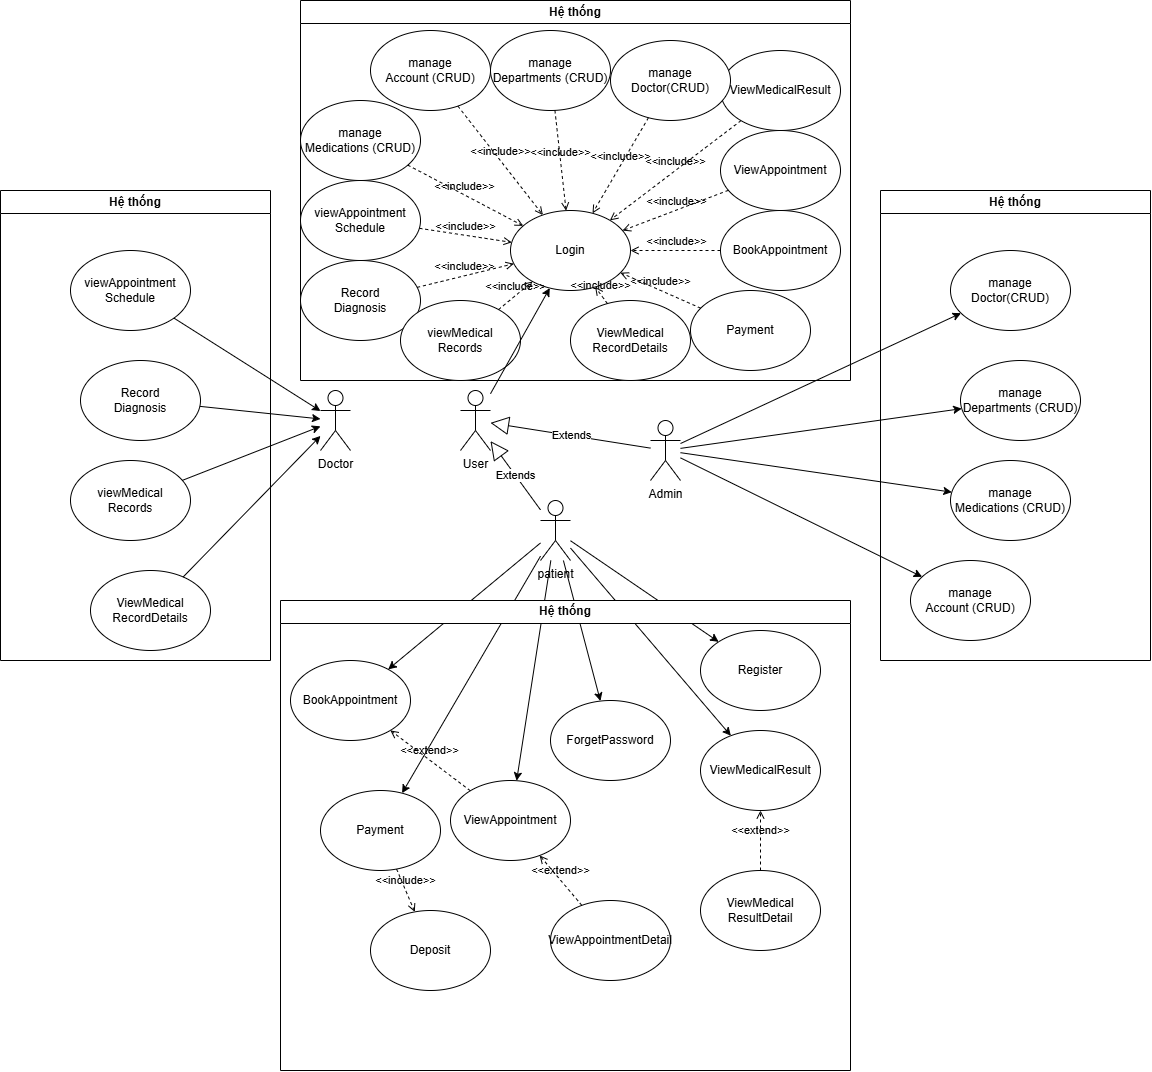

The diagram above was exported from draw.io. Its source (the exported page's mxGraphModel, read from the mxfile embedded in the PNG):
<mxGraphModel dx="2570" dy="3144" grid="1" gridSize="10" guides="1" tooltips="1" connect="1" arrows="1" fold="1" page="1" pageScale="1" pageWidth="850" pageHeight="1100" math="0" shadow="0">
  <root>
    <mxCell id="0" />
    <mxCell id="1" parent="0" />
    <mxCell id="ljnEtIIQS8dCJDP3gtDD-1" parent="1" style="swimlane;whiteSpace=wrap;html=1;" value="Hệ thống" vertex="1">
      <mxGeometry height="380" width="550" x="50" y="-1180" as="geometry" />
    </mxCell>
    <mxCell id="ljnEtIIQS8dCJDP3gtDD-9" parent="ljnEtIIQS8dCJDP3gtDD-1" style="ellipse;whiteSpace=wrap;html=1;" value="Login" vertex="1">
      <mxGeometry height="80" width="120" x="210" y="210" as="geometry" />
    </mxCell>
    <mxCell id="ljnEtIIQS8dCJDP3gtDD-66" parent="ljnEtIIQS8dCJDP3gtDD-1" style="ellipse;whiteSpace=wrap;html=1;" value="BookAppointment" vertex="1">
      <mxGeometry height="80" width="120" x="420" y="210" as="geometry" />
    </mxCell>
    <mxCell id="ljnEtIIQS8dCJDP3gtDD-69" parent="ljnEtIIQS8dCJDP3gtDD-1" style="ellipse;whiteSpace=wrap;html=1;" value="ViewMedicalResult" vertex="1">
      <mxGeometry height="80" width="120" x="420" y="50" as="geometry" />
    </mxCell>
    <mxCell id="ljnEtIIQS8dCJDP3gtDD-67" parent="ljnEtIIQS8dCJDP3gtDD-1" style="ellipse;whiteSpace=wrap;html=1;" value="ViewAppointment" vertex="1">
      <mxGeometry height="80" width="120" x="420" y="130" as="geometry" />
    </mxCell>
    <mxCell id="ljnEtIIQS8dCJDP3gtDD-68" parent="ljnEtIIQS8dCJDP3gtDD-1" style="ellipse;whiteSpace=wrap;html=1;" value="Payment" vertex="1">
      <mxGeometry height="80" width="120" x="390" y="290" as="geometry" />
    </mxCell>
    <mxCell id="ljnEtIIQS8dCJDP3gtDD-70" edge="1" parent="ljnEtIIQS8dCJDP3gtDD-1" source="ljnEtIIQS8dCJDP3gtDD-69" style="html=1;verticalAlign=bottom;labelBackgroundColor=none;endArrow=open;endFill=0;dashed=1;rounded=0;" target="ljnEtIIQS8dCJDP3gtDD-9" value="&amp;lt;&amp;lt;include&amp;gt;&amp;gt;">
      <mxGeometry relative="1" width="160" as="geometry">
        <mxPoint x="380" y="460" as="sourcePoint" />
        <mxPoint x="540" y="460" as="targetPoint" />
      </mxGeometry>
    </mxCell>
    <mxCell id="ljnEtIIQS8dCJDP3gtDD-71" edge="1" parent="ljnEtIIQS8dCJDP3gtDD-1" source="ljnEtIIQS8dCJDP3gtDD-67" style="html=1;verticalAlign=bottom;labelBackgroundColor=none;endArrow=open;endFill=0;dashed=1;rounded=0;" target="ljnEtIIQS8dCJDP3gtDD-9" value="&amp;lt;&amp;lt;include&amp;gt;&amp;gt;">
      <mxGeometry relative="1" width="160" as="geometry">
        <mxPoint x="300" y="230" as="sourcePoint" />
        <mxPoint x="349" y="306" as="targetPoint" />
      </mxGeometry>
    </mxCell>
    <mxCell id="ljnEtIIQS8dCJDP3gtDD-74" edge="1" parent="ljnEtIIQS8dCJDP3gtDD-1" source="ljnEtIIQS8dCJDP3gtDD-66" style="html=1;verticalAlign=bottom;labelBackgroundColor=none;endArrow=open;endFill=0;dashed=1;rounded=0;" target="ljnEtIIQS8dCJDP3gtDD-9" value="&amp;lt;&amp;lt;include&amp;gt;&amp;gt;">
      <mxGeometry relative="1" width="160" as="geometry">
        <mxPoint x="370" y="130" as="sourcePoint" />
        <mxPoint x="419" y="206" as="targetPoint" />
      </mxGeometry>
    </mxCell>
    <mxCell id="ljnEtIIQS8dCJDP3gtDD-75" edge="1" parent="ljnEtIIQS8dCJDP3gtDD-1" source="ljnEtIIQS8dCJDP3gtDD-68" style="html=1;verticalAlign=bottom;labelBackgroundColor=none;endArrow=open;endFill=0;dashed=1;rounded=0;" target="ljnEtIIQS8dCJDP3gtDD-9" value="&amp;lt;&amp;lt;include&amp;gt;&amp;gt;">
      <mxGeometry relative="1" width="160" as="geometry">
        <mxPoint x="430" y="190" as="sourcePoint" />
        <mxPoint x="479" y="266" as="targetPoint" />
      </mxGeometry>
    </mxCell>
    <mxCell id="ljnEtIIQS8dCJDP3gtDD-76" parent="ljnEtIIQS8dCJDP3gtDD-1" style="ellipse;whiteSpace=wrap;html=1;" value="manage&lt;div&gt;Doctor(CRUD)&lt;/div&gt;" vertex="1">
      <mxGeometry height="80" width="120" x="310" y="40" as="geometry" />
    </mxCell>
    <mxCell id="ljnEtIIQS8dCJDP3gtDD-77" parent="ljnEtIIQS8dCJDP3gtDD-1" style="ellipse;whiteSpace=wrap;html=1;" value="manage&lt;div&gt;Departments (CRUD)&lt;/div&gt;" vertex="1">
      <mxGeometry height="80" width="120" x="190" y="30" as="geometry" />
    </mxCell>
    <mxCell id="ljnEtIIQS8dCJDP3gtDD-79" parent="ljnEtIIQS8dCJDP3gtDD-1" style="ellipse;whiteSpace=wrap;html=1;" value="manage&lt;div&gt;Account (CRUD)&lt;/div&gt;" vertex="1">
      <mxGeometry height="80" width="120" x="70" y="30" as="geometry" />
    </mxCell>
    <mxCell id="ljnEtIIQS8dCJDP3gtDD-80" parent="ljnEtIIQS8dCJDP3gtDD-1" style="ellipse;whiteSpace=wrap;html=1;" value="manage&lt;div&gt;Medications (CRUD)&lt;/div&gt;" vertex="1">
      <mxGeometry height="80" width="120" y="100" as="geometry" />
    </mxCell>
    <mxCell id="ljnEtIIQS8dCJDP3gtDD-81" edge="1" parent="ljnEtIIQS8dCJDP3gtDD-1" source="ljnEtIIQS8dCJDP3gtDD-76" style="html=1;verticalAlign=bottom;labelBackgroundColor=none;endArrow=open;endFill=0;dashed=1;rounded=0;" target="ljnEtIIQS8dCJDP3gtDD-9" value="&amp;lt;&amp;lt;include&amp;gt;&amp;gt;">
      <mxGeometry relative="1" width="160" as="geometry">
        <mxPoint x="460" y="70" as="sourcePoint" />
        <mxPoint x="620" y="70" as="targetPoint" />
      </mxGeometry>
    </mxCell>
    <mxCell id="ljnEtIIQS8dCJDP3gtDD-84" edge="1" parent="ljnEtIIQS8dCJDP3gtDD-1" source="ljnEtIIQS8dCJDP3gtDD-77" style="html=1;verticalAlign=bottom;labelBackgroundColor=none;endArrow=open;endFill=0;dashed=1;rounded=0;" target="ljnEtIIQS8dCJDP3gtDD-9" value="&amp;lt;&amp;lt;include&amp;gt;&amp;gt;">
      <mxGeometry relative="1" width="160" as="geometry">
        <mxPoint x="682" y="90" as="sourcePoint" />
        <mxPoint x="620" y="214" as="targetPoint" />
      </mxGeometry>
    </mxCell>
    <mxCell id="ljnEtIIQS8dCJDP3gtDD-85" edge="1" parent="ljnEtIIQS8dCJDP3gtDD-1" source="ljnEtIIQS8dCJDP3gtDD-79" style="html=1;verticalAlign=bottom;labelBackgroundColor=none;endArrow=open;endFill=0;dashed=1;rounded=0;" target="ljnEtIIQS8dCJDP3gtDD-9" value="&amp;lt;&amp;lt;include&amp;gt;&amp;gt;">
      <mxGeometry relative="1" width="160" as="geometry">
        <mxPoint x="682" as="sourcePoint" />
        <mxPoint x="620" y="124" as="targetPoint" />
      </mxGeometry>
    </mxCell>
    <mxCell id="ljnEtIIQS8dCJDP3gtDD-86" edge="1" parent="ljnEtIIQS8dCJDP3gtDD-1" source="ljnEtIIQS8dCJDP3gtDD-80" style="html=1;verticalAlign=bottom;labelBackgroundColor=none;endArrow=open;endFill=0;dashed=1;rounded=0;" target="ljnEtIIQS8dCJDP3gtDD-9" value="&amp;lt;&amp;lt;include&amp;gt;&amp;gt;">
      <mxGeometry relative="1" width="160" as="geometry">
        <mxPoint x="712" y="20" as="sourcePoint" />
        <mxPoint x="650" y="144" as="targetPoint" />
      </mxGeometry>
    </mxCell>
    <mxCell id="ljnEtIIQS8dCJDP3gtDD-87" parent="ljnEtIIQS8dCJDP3gtDD-1" style="ellipse;whiteSpace=wrap;html=1;" value="viewAppointment&lt;div&gt;Schedule&lt;/div&gt;" vertex="1">
      <mxGeometry height="80" width="120" y="180" as="geometry" />
    </mxCell>
    <mxCell id="ljnEtIIQS8dCJDP3gtDD-88" parent="ljnEtIIQS8dCJDP3gtDD-1" style="ellipse;whiteSpace=wrap;html=1;" value="Record&lt;div&gt;Diagnosis&lt;/div&gt;" vertex="1">
      <mxGeometry height="80" width="120" y="260" as="geometry" />
    </mxCell>
    <mxCell id="ljnEtIIQS8dCJDP3gtDD-90" parent="ljnEtIIQS8dCJDP3gtDD-1" style="ellipse;whiteSpace=wrap;html=1;" value="viewMedical&lt;div&gt;Records&lt;/div&gt;" vertex="1">
      <mxGeometry height="80" width="120" x="100" y="300" as="geometry" />
    </mxCell>
    <mxCell id="ljnEtIIQS8dCJDP3gtDD-91" parent="ljnEtIIQS8dCJDP3gtDD-1" style="ellipse;whiteSpace=wrap;html=1;" value="ViewMedical&lt;div&gt;RecordDetails&lt;/div&gt;" vertex="1">
      <mxGeometry height="80" width="120" x="270" y="300" as="geometry" />
    </mxCell>
    <mxCell id="ljnEtIIQS8dCJDP3gtDD-93" edge="1" parent="ljnEtIIQS8dCJDP3gtDD-1" source="ljnEtIIQS8dCJDP3gtDD-87" style="html=1;verticalAlign=bottom;labelBackgroundColor=none;endArrow=open;endFill=0;dashed=1;rounded=0;" target="ljnEtIIQS8dCJDP3gtDD-9" value="&amp;lt;&amp;lt;include&amp;gt;&amp;gt;">
      <mxGeometry relative="1" width="160" as="geometry">
        <mxPoint x="760" y="20" as="sourcePoint" />
        <mxPoint x="844" y="129" as="targetPoint" />
      </mxGeometry>
    </mxCell>
    <mxCell id="ljnEtIIQS8dCJDP3gtDD-94" edge="1" parent="ljnEtIIQS8dCJDP3gtDD-1" source="ljnEtIIQS8dCJDP3gtDD-88" style="html=1;verticalAlign=bottom;labelBackgroundColor=none;endArrow=open;endFill=0;dashed=1;rounded=0;" target="ljnEtIIQS8dCJDP3gtDD-9" value="&amp;lt;&amp;lt;include&amp;gt;&amp;gt;">
      <mxGeometry relative="1" width="160" as="geometry">
        <mxPoint x="640" y="140" as="sourcePoint" />
        <mxPoint x="724" y="249" as="targetPoint" />
      </mxGeometry>
    </mxCell>
    <mxCell id="ljnEtIIQS8dCJDP3gtDD-95" edge="1" parent="ljnEtIIQS8dCJDP3gtDD-1" source="ljnEtIIQS8dCJDP3gtDD-90" style="html=1;verticalAlign=bottom;labelBackgroundColor=none;endArrow=open;endFill=0;dashed=1;rounded=0;" target="ljnEtIIQS8dCJDP3gtDD-9" value="&amp;lt;&amp;lt;include&amp;gt;&amp;gt;">
      <mxGeometry relative="1" width="160" as="geometry">
        <mxPoint x="360" y="210" as="sourcePoint" />
        <mxPoint x="444" y="319" as="targetPoint" />
      </mxGeometry>
    </mxCell>
    <mxCell id="ljnEtIIQS8dCJDP3gtDD-96" edge="1" parent="ljnEtIIQS8dCJDP3gtDD-1" source="ljnEtIIQS8dCJDP3gtDD-91" style="html=1;verticalAlign=bottom;labelBackgroundColor=none;endArrow=open;endFill=0;dashed=1;rounded=0;" target="ljnEtIIQS8dCJDP3gtDD-9" value="&amp;lt;&amp;lt;include&amp;gt;&amp;gt;">
      <mxGeometry relative="1" width="160" as="geometry">
        <mxPoint x="670" y="80" as="sourcePoint" />
        <mxPoint x="754" y="189" as="targetPoint" />
      </mxGeometry>
    </mxCell>
    <mxCell id="ljnEtIIQS8dCJDP3gtDD-52" edge="1" parent="1" source="ljnEtIIQS8dCJDP3gtDD-2" style="rounded=0;orthogonalLoop=1;jettySize=auto;html=1;" target="ljnEtIIQS8dCJDP3gtDD-41">
      <mxGeometry relative="1" as="geometry" />
    </mxCell>
    <mxCell id="ljnEtIIQS8dCJDP3gtDD-53" edge="1" parent="1" source="ljnEtIIQS8dCJDP3gtDD-2" style="rounded=0;orthogonalLoop=1;jettySize=auto;html=1;" target="ljnEtIIQS8dCJDP3gtDD-43">
      <mxGeometry relative="1" as="geometry" />
    </mxCell>
    <mxCell id="ljnEtIIQS8dCJDP3gtDD-54" edge="1" parent="1" source="ljnEtIIQS8dCJDP3gtDD-2" style="rounded=0;orthogonalLoop=1;jettySize=auto;html=1;" target="ljnEtIIQS8dCJDP3gtDD-45">
      <mxGeometry relative="1" as="geometry" />
    </mxCell>
    <mxCell id="ljnEtIIQS8dCJDP3gtDD-55" edge="1" parent="1" source="ljnEtIIQS8dCJDP3gtDD-2" style="rounded=0;orthogonalLoop=1;jettySize=auto;html=1;" target="ljnEtIIQS8dCJDP3gtDD-49">
      <mxGeometry relative="1" as="geometry" />
    </mxCell>
    <mxCell id="ljnEtIIQS8dCJDP3gtDD-2" parent="1" style="shape=umlActor;verticalLabelPosition=bottom;verticalAlign=top;html=1;outlineConnect=0;" value="Admin" vertex="1">
      <mxGeometry height="60" width="30" x="400" y="-760" as="geometry" />
    </mxCell>
    <mxCell id="ljnEtIIQS8dCJDP3gtDD-3" parent="1" style="shape=umlActor;verticalLabelPosition=bottom;verticalAlign=top;html=1;outlineConnect=0;" value="Doctor" vertex="1">
      <mxGeometry height="60" width="30" x="70" y="-790" as="geometry" />
    </mxCell>
    <mxCell id="ljnEtIIQS8dCJDP3gtDD-20" edge="1" parent="1" source="ljnEtIIQS8dCJDP3gtDD-4" style="rounded=0;orthogonalLoop=1;jettySize=auto;html=1;" target="ljnEtIIQS8dCJDP3gtDD-19">
      <mxGeometry relative="1" as="geometry" />
    </mxCell>
    <mxCell id="ljnEtIIQS8dCJDP3gtDD-22" edge="1" parent="1" source="ljnEtIIQS8dCJDP3gtDD-4" style="rounded=0;orthogonalLoop=1;jettySize=auto;html=1;" target="ljnEtIIQS8dCJDP3gtDD-21">
      <mxGeometry relative="1" as="geometry" />
    </mxCell>
    <mxCell id="ljnEtIIQS8dCJDP3gtDD-24" edge="1" parent="1" source="ljnEtIIQS8dCJDP3gtDD-4" style="rounded=0;orthogonalLoop=1;jettySize=auto;html=1;" target="ljnEtIIQS8dCJDP3gtDD-23">
      <mxGeometry relative="1" as="geometry" />
    </mxCell>
    <mxCell id="ljnEtIIQS8dCJDP3gtDD-27" edge="1" parent="1" source="ljnEtIIQS8dCJDP3gtDD-4" style="rounded=0;orthogonalLoop=1;jettySize=auto;html=1;" target="ljnEtIIQS8dCJDP3gtDD-26">
      <mxGeometry relative="1" as="geometry" />
    </mxCell>
    <mxCell id="ljnEtIIQS8dCJDP3gtDD-28" edge="1" parent="1" source="ljnEtIIQS8dCJDP3gtDD-4" style="rounded=0;orthogonalLoop=1;jettySize=auto;html=1;" target="ljnEtIIQS8dCJDP3gtDD-25">
      <mxGeometry relative="1" as="geometry" />
    </mxCell>
    <mxCell id="ljnEtIIQS8dCJDP3gtDD-30" edge="1" parent="1" source="ljnEtIIQS8dCJDP3gtDD-4" style="rounded=0;orthogonalLoop=1;jettySize=auto;html=1;" target="ljnEtIIQS8dCJDP3gtDD-29">
      <mxGeometry relative="1" as="geometry" />
    </mxCell>
    <mxCell id="ljnEtIIQS8dCJDP3gtDD-4" parent="1" style="shape=umlActor;verticalLabelPosition=bottom;verticalAlign=top;html=1;outlineConnect=0;" value="patient" vertex="1">
      <mxGeometry height="60" width="30" x="290" y="-680" as="geometry" />
    </mxCell>
    <mxCell id="ljnEtIIQS8dCJDP3gtDD-10" edge="1" parent="1" source="ljnEtIIQS8dCJDP3gtDD-7" style="rounded=0;orthogonalLoop=1;jettySize=auto;html=1;" target="ljnEtIIQS8dCJDP3gtDD-9">
      <mxGeometry relative="1" as="geometry" />
    </mxCell>
    <mxCell id="ljnEtIIQS8dCJDP3gtDD-7" parent="1" style="shape=umlActor;verticalLabelPosition=bottom;verticalAlign=top;html=1;outlineConnect=0;" value="User" vertex="1">
      <mxGeometry height="60" width="30" x="210" y="-790" as="geometry" />
    </mxCell>
    <mxCell id="ljnEtIIQS8dCJDP3gtDD-11" edge="1" parent="1" source="ljnEtIIQS8dCJDP3gtDD-2" style="endArrow=block;endSize=16;endFill=0;html=1;rounded=0;" target="ljnEtIIQS8dCJDP3gtDD-7" value="Extends">
      <mxGeometry relative="1" width="160" as="geometry">
        <mxPoint x="70" y="-640" as="sourcePoint" />
        <mxPoint x="230" y="-640" as="targetPoint" />
      </mxGeometry>
    </mxCell>
    <mxCell id="ljnEtIIQS8dCJDP3gtDD-12" edge="1" parent="1" source="ljnEtIIQS8dCJDP3gtDD-4" style="endArrow=block;endSize=16;endFill=0;html=1;rounded=0;" target="ljnEtIIQS8dCJDP3gtDD-7" value="Extends">
      <mxGeometry relative="1" width="160" as="geometry">
        <mxPoint x="260" y="-610" as="sourcePoint" />
        <mxPoint x="294" y="-740" as="targetPoint" />
      </mxGeometry>
    </mxCell>
    <mxCell id="ljnEtIIQS8dCJDP3gtDD-14" parent="1" style="swimlane;whiteSpace=wrap;html=1;" value="Hệ thống" vertex="1">
      <mxGeometry height="470" width="570" x="30" y="-580" as="geometry" />
    </mxCell>
    <mxCell id="ljnEtIIQS8dCJDP3gtDD-19" parent="ljnEtIIQS8dCJDP3gtDD-14" style="ellipse;whiteSpace=wrap;html=1;" value="ForgetPassword" vertex="1">
      <mxGeometry height="80" width="120" x="270" y="100" as="geometry" />
    </mxCell>
    <mxCell id="ljnEtIIQS8dCJDP3gtDD-21" parent="ljnEtIIQS8dCJDP3gtDD-14" style="ellipse;whiteSpace=wrap;html=1;" value="Register" vertex="1">
      <mxGeometry height="80" width="120" x="420" y="30" as="geometry" />
    </mxCell>
    <mxCell id="ljnEtIIQS8dCJDP3gtDD-23" parent="ljnEtIIQS8dCJDP3gtDD-14" style="ellipse;whiteSpace=wrap;html=1;" value="BookAppointment" vertex="1">
      <mxGeometry height="80" width="120" x="10" y="60" as="geometry" />
    </mxCell>
    <mxCell id="ljnEtIIQS8dCJDP3gtDD-26" parent="ljnEtIIQS8dCJDP3gtDD-14" style="ellipse;whiteSpace=wrap;html=1;" value="ViewMedicalResult" vertex="1">
      <mxGeometry height="80" width="120" x="420" y="130" as="geometry" />
    </mxCell>
    <mxCell id="ljnEtIIQS8dCJDP3gtDD-25" parent="ljnEtIIQS8dCJDP3gtDD-14" style="ellipse;whiteSpace=wrap;html=1;" value="Payment" vertex="1">
      <mxGeometry height="80" width="120" x="40" y="190" as="geometry" />
    </mxCell>
    <mxCell id="ljnEtIIQS8dCJDP3gtDD-29" parent="ljnEtIIQS8dCJDP3gtDD-14" style="ellipse;whiteSpace=wrap;html=1;" value="ViewAppointment" vertex="1">
      <mxGeometry height="80" width="120" x="170" y="180" as="geometry" />
    </mxCell>
    <mxCell id="ljnEtIIQS8dCJDP3gtDD-31" parent="ljnEtIIQS8dCJDP3gtDD-14" style="ellipse;whiteSpace=wrap;html=1;" value="Deposit" vertex="1">
      <mxGeometry height="80" width="120" x="90" y="310" as="geometry" />
    </mxCell>
    <mxCell id="ljnEtIIQS8dCJDP3gtDD-32" edge="1" parent="ljnEtIIQS8dCJDP3gtDD-14" source="ljnEtIIQS8dCJDP3gtDD-25" style="html=1;verticalAlign=bottom;labelBackgroundColor=none;endArrow=open;endFill=0;dashed=1;rounded=0;" target="ljnEtIIQS8dCJDP3gtDD-31" value="&amp;lt;&amp;lt;include&amp;gt;&amp;gt;">
      <mxGeometry relative="1" width="160" as="geometry">
        <mxPoint x="210" y="360" as="sourcePoint" />
        <mxPoint x="370" y="360" as="targetPoint" />
      </mxGeometry>
    </mxCell>
    <mxCell id="ljnEtIIQS8dCJDP3gtDD-33" parent="ljnEtIIQS8dCJDP3gtDD-14" style="ellipse;whiteSpace=wrap;html=1;" value="ViewMedical&lt;div&gt;ResultDetail&lt;/div&gt;" vertex="1">
      <mxGeometry height="80" width="120" x="420" y="270" as="geometry" />
    </mxCell>
    <mxCell id="ljnEtIIQS8dCJDP3gtDD-34" edge="1" parent="ljnEtIIQS8dCJDP3gtDD-14" source="ljnEtIIQS8dCJDP3gtDD-33" style="html=1;verticalAlign=bottom;labelBackgroundColor=none;endArrow=open;endFill=0;dashed=1;rounded=0;" target="ljnEtIIQS8dCJDP3gtDD-26" value="&amp;lt;&amp;lt;extend&amp;gt;&amp;gt;">
      <mxGeometry relative="1" width="160" as="geometry">
        <mxPoint x="210" y="350" as="sourcePoint" />
        <mxPoint x="370" y="350" as="targetPoint" />
      </mxGeometry>
    </mxCell>
    <mxCell id="ljnEtIIQS8dCJDP3gtDD-35" parent="ljnEtIIQS8dCJDP3gtDD-14" style="ellipse;whiteSpace=wrap;html=1;" value="ViewAppointmentDetail" vertex="1">
      <mxGeometry height="80" width="120" x="270" y="300" as="geometry" />
    </mxCell>
    <mxCell id="ljnEtIIQS8dCJDP3gtDD-36" edge="1" parent="ljnEtIIQS8dCJDP3gtDD-14" source="ljnEtIIQS8dCJDP3gtDD-35" style="html=1;verticalAlign=bottom;labelBackgroundColor=none;endArrow=open;endFill=0;dashed=1;rounded=0;" target="ljnEtIIQS8dCJDP3gtDD-29" value="&amp;lt;&amp;lt;extend&amp;gt;&amp;gt;">
      <mxGeometry relative="1" width="160" as="geometry">
        <mxPoint x="646" y="342" as="sourcePoint" />
        <mxPoint x="630" y="280" as="targetPoint" />
      </mxGeometry>
    </mxCell>
    <mxCell id="ljnEtIIQS8dCJDP3gtDD-37" edge="1" parent="ljnEtIIQS8dCJDP3gtDD-14" source="ljnEtIIQS8dCJDP3gtDD-29" style="html=1;verticalAlign=bottom;labelBackgroundColor=none;endArrow=open;endFill=0;dashed=1;rounded=0;" target="ljnEtIIQS8dCJDP3gtDD-23" value="&amp;lt;&amp;lt;extend&amp;gt;&amp;gt;">
      <mxGeometry relative="1" width="160" as="geometry">
        <mxPoint x="570" y="280" as="sourcePoint" />
        <mxPoint x="580" y="210" as="targetPoint" />
      </mxGeometry>
    </mxCell>
    <mxCell id="ljnEtIIQS8dCJDP3gtDD-38" parent="1" style="swimlane;whiteSpace=wrap;html=1;" value="Hệ thống" vertex="1">
      <mxGeometry height="470" width="270" x="630" y="-990" as="geometry" />
    </mxCell>
    <mxCell id="ljnEtIIQS8dCJDP3gtDD-41" parent="ljnEtIIQS8dCJDP3gtDD-38" style="ellipse;whiteSpace=wrap;html=1;" value="manage&lt;div&gt;Doctor(CRUD)&lt;/div&gt;" vertex="1">
      <mxGeometry height="80" width="120" x="70" y="60" as="geometry" />
    </mxCell>
    <mxCell id="ljnEtIIQS8dCJDP3gtDD-43" parent="ljnEtIIQS8dCJDP3gtDD-38" style="ellipse;whiteSpace=wrap;html=1;" value="manage&lt;div&gt;Departments (CRUD)&lt;/div&gt;" vertex="1">
      <mxGeometry height="80" width="120" x="80" y="170" as="geometry" />
    </mxCell>
    <mxCell id="ljnEtIIQS8dCJDP3gtDD-45" parent="ljnEtIIQS8dCJDP3gtDD-38" style="ellipse;whiteSpace=wrap;html=1;" value="manage&lt;div&gt;Medications (CRUD)&lt;/div&gt;" vertex="1">
      <mxGeometry height="80" width="120" x="70" y="270" as="geometry" />
    </mxCell>
    <mxCell id="ljnEtIIQS8dCJDP3gtDD-49" parent="ljnEtIIQS8dCJDP3gtDD-38" style="ellipse;whiteSpace=wrap;html=1;" value="manage&lt;div&gt;Account (CRUD)&lt;/div&gt;" vertex="1">
      <mxGeometry height="80" width="120" x="30" y="370" as="geometry" />
    </mxCell>
    <mxCell id="ljnEtIIQS8dCJDP3gtDD-56" parent="1" style="swimlane;whiteSpace=wrap;html=1;" value="Hệ thống" vertex="1">
      <mxGeometry height="470" width="270" x="-250" y="-990" as="geometry" />
    </mxCell>
    <mxCell id="ljnEtIIQS8dCJDP3gtDD-57" parent="ljnEtIIQS8dCJDP3gtDD-56" style="ellipse;whiteSpace=wrap;html=1;" value="viewAppointment&lt;div&gt;Schedule&lt;/div&gt;" vertex="1">
      <mxGeometry height="80" width="120" x="70" y="60" as="geometry" />
    </mxCell>
    <mxCell id="ljnEtIIQS8dCJDP3gtDD-58" parent="ljnEtIIQS8dCJDP3gtDD-56" style="ellipse;whiteSpace=wrap;html=1;" value="Record&lt;div&gt;Diagnosis&lt;/div&gt;" vertex="1">
      <mxGeometry height="80" width="120" x="80" y="170" as="geometry" />
    </mxCell>
    <mxCell id="ljnEtIIQS8dCJDP3gtDD-59" parent="ljnEtIIQS8dCJDP3gtDD-56" style="ellipse;whiteSpace=wrap;html=1;" value="viewMedical&lt;div&gt;Records&lt;/div&gt;" vertex="1">
      <mxGeometry height="80" width="120" x="70" y="270" as="geometry" />
    </mxCell>
    <mxCell id="ljnEtIIQS8dCJDP3gtDD-60" parent="ljnEtIIQS8dCJDP3gtDD-56" style="ellipse;whiteSpace=wrap;html=1;" value="ViewMedical&lt;div&gt;RecordDetails&lt;/div&gt;" vertex="1">
      <mxGeometry height="80" width="120" x="90" y="380" as="geometry" />
    </mxCell>
    <mxCell id="ljnEtIIQS8dCJDP3gtDD-61" edge="1" parent="1" source="ljnEtIIQS8dCJDP3gtDD-57" style="rounded=0;orthogonalLoop=1;jettySize=auto;html=1;" target="ljnEtIIQS8dCJDP3gtDD-3">
      <mxGeometry relative="1" as="geometry" />
    </mxCell>
    <mxCell id="ljnEtIIQS8dCJDP3gtDD-62" edge="1" parent="1" source="ljnEtIIQS8dCJDP3gtDD-58" style="rounded=0;orthogonalLoop=1;jettySize=auto;html=1;" target="ljnEtIIQS8dCJDP3gtDD-3">
      <mxGeometry relative="1" as="geometry" />
    </mxCell>
    <mxCell id="ljnEtIIQS8dCJDP3gtDD-63" edge="1" parent="1" source="ljnEtIIQS8dCJDP3gtDD-59" style="rounded=0;orthogonalLoop=1;jettySize=auto;html=1;" target="ljnEtIIQS8dCJDP3gtDD-3">
      <mxGeometry relative="1" as="geometry" />
    </mxCell>
    <mxCell id="ljnEtIIQS8dCJDP3gtDD-64" edge="1" parent="1" source="ljnEtIIQS8dCJDP3gtDD-60" style="rounded=0;orthogonalLoop=1;jettySize=auto;html=1;" target="ljnEtIIQS8dCJDP3gtDD-3">
      <mxGeometry relative="1" as="geometry" />
    </mxCell>
  </root>
</mxGraphModel>